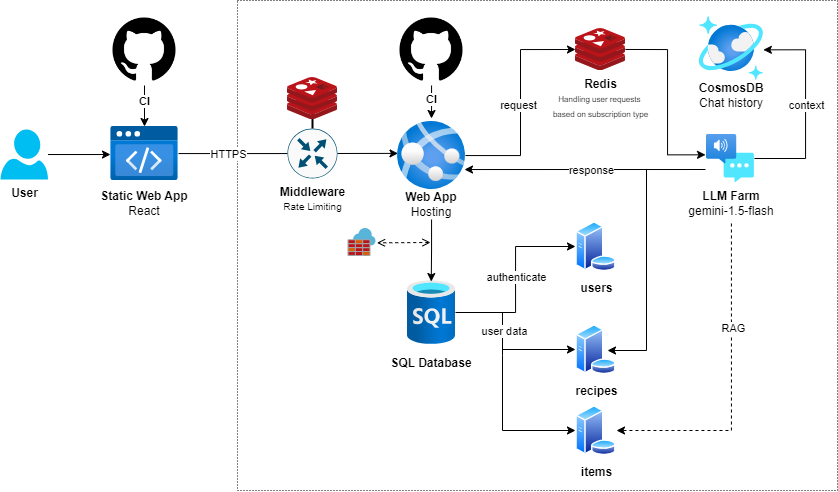

The diagram above was exported from draw.io. Its source (the exported page's mxGraphModel, read from the mxfile embedded in the PNG):
<mxGraphModel dx="1687" dy="878" grid="1" gridSize="10" guides="1" tooltips="1" connect="1" arrows="1" fold="1" page="1" pageScale="1" pageWidth="827" pageHeight="583" math="0" shadow="0">
  <root>
    <mxCell id="0" />
    <mxCell id="1" parent="0" />
    <mxCell id="0Sp2E3jfq5rdWllEIa-N-14" value="" style="rounded=0;whiteSpace=wrap;html=1;fillColor=none;dashed=1;dashPattern=1 2;" parent="1" vertex="1">
      <mxGeometry x="280" y="46" width="600" height="490" as="geometry" />
    </mxCell>
    <mxCell id="kdwqYUO4_lfMiFu1DAeL-65" value="" style="group" parent="1" vertex="1" connectable="0">
      <mxGeometry x="746" y="180" width="90" height="90" as="geometry" />
    </mxCell>
    <mxCell id="kdwqYUO4_lfMiFu1DAeL-12" value="" style="image;aspect=fixed;html=1;points=[];align=center;fontSize=12;image=img/lib/azure2/ai_machine_learning/Speech_Services.svg;" parent="kdwqYUO4_lfMiFu1DAeL-65" vertex="1">
      <mxGeometry x="2.9300000000000637" width="48" height="48" as="geometry" />
    </mxCell>
    <mxCell id="kdwqYUO4_lfMiFu1DAeL-64" value="&lt;b&gt;LLM Farm&lt;/b&gt;&lt;div&gt;gemini-1.5-flash&lt;/div&gt;" style="text;html=1;align=center;verticalAlign=middle;whiteSpace=wrap;rounded=0;" parent="kdwqYUO4_lfMiFu1DAeL-65" vertex="1">
      <mxGeometry x="-17.069999999999993" y="49" width="90" height="40" as="geometry" />
    </mxCell>
    <mxCell id="kdwqYUO4_lfMiFu1DAeL-5" value="&lt;b&gt;User&lt;/b&gt;" style="verticalLabelPosition=bottom;html=1;verticalAlign=top;align=center;strokeColor=none;fillColor=#00BEF2;shape=mxgraph.azure.user;" parent="1" vertex="1">
      <mxGeometry x="43" y="175" width="47.5" height="50" as="geometry" />
    </mxCell>
    <mxCell id="kdwqYUO4_lfMiFu1DAeL-6" value="" style="image;aspect=fixed;html=1;points=[];align=center;fontSize=12;image=img/lib/azure2/preview/Static_Apps.svg;" parent="1" vertex="1">
      <mxGeometry x="153" y="172" width="68" height="54" as="geometry" />
    </mxCell>
    <mxCell id="kdwqYUO4_lfMiFu1DAeL-15" value="" style="shape=image;html=1;verticalAlign=top;verticalLabelPosition=bottom;labelBackgroundColor=#ffffff;imageAspect=0;aspect=fixed;image=https://cdn4.iconfinder.com/data/icons/ionicons/512/icon-social-github-128.png" parent="1" vertex="1">
      <mxGeometry x="438" y="59" width="72" height="72" as="geometry" />
    </mxCell>
    <mxCell id="kdwqYUO4_lfMiFu1DAeL-25" style="edgeStyle=orthogonalEdgeStyle;rounded=0;orthogonalLoop=1;jettySize=auto;html=1;entryX=0;entryY=0.519;entryDx=0;entryDy=0;entryPerimeter=0;" parent="1" source="kdwqYUO4_lfMiFu1DAeL-5" target="kdwqYUO4_lfMiFu1DAeL-6" edge="1">
      <mxGeometry relative="1" as="geometry" />
    </mxCell>
    <mxCell id="kdwqYUO4_lfMiFu1DAeL-36" value="&lt;b style=&quot;text-wrap: nowrap;&quot;&gt;Static Web App&lt;/b&gt;&lt;div style=&quot;text-wrap: nowrap;&quot;&gt;React&lt;/div&gt;" style="text;html=1;align=center;verticalAlign=middle;whiteSpace=wrap;rounded=0;" parent="1" vertex="1">
      <mxGeometry x="157" y="234" width="60" height="30" as="geometry" />
    </mxCell>
    <mxCell id="kdwqYUO4_lfMiFu1DAeL-43" value="" style="group" parent="1" vertex="1" connectable="0">
      <mxGeometry x="440" y="167" width="78" height="104" as="geometry" />
    </mxCell>
    <mxCell id="kdwqYUO4_lfMiFu1DAeL-8" value="" style="image;aspect=fixed;html=1;points=[];align=center;fontSize=12;image=img/lib/azure2/app_services/App_Services.svg;" parent="kdwqYUO4_lfMiFu1DAeL-43" vertex="1">
      <mxGeometry width="68" height="68" as="geometry" />
    </mxCell>
    <mxCell id="kdwqYUO4_lfMiFu1DAeL-42" value="&lt;b style=&quot;forced-color-adjust: none; color: rgb(0, 0, 0); font-family: Helvetica; font-size: 12px; font-style: normal; font-variant-ligatures: normal; font-variant-caps: normal; letter-spacing: normal; orphans: 2; text-align: center; text-indent: 0px; text-transform: none; widows: 2; word-spacing: 0px; -webkit-text-stroke-width: 0px; white-space: nowrap; text-decoration-thickness: initial; text-decoration-style: initial; text-decoration-color: initial;&quot;&gt;Web App&lt;/b&gt;&lt;div style=&quot;forced-color-adjust: none; color: rgb(0, 0, 0); font-family: Helvetica; font-size: 12px; font-style: normal; font-variant-ligatures: normal; font-variant-caps: normal; font-weight: 400; letter-spacing: normal; orphans: 2; text-align: center; text-indent: 0px; text-transform: none; widows: 2; word-spacing: 0px; -webkit-text-stroke-width: 0px; white-space: nowrap; text-decoration-thickness: initial; text-decoration-style: initial; text-decoration-color: initial;&quot;&gt;Hosting&lt;/div&gt;" style="text;html=1;align=center;verticalAlign=middle;whiteSpace=wrap;rounded=0;" parent="kdwqYUO4_lfMiFu1DAeL-43" vertex="1">
      <mxGeometry x="4" y="68" width="60" height="30" as="geometry" />
    </mxCell>
    <mxCell id="kdwqYUO4_lfMiFu1DAeL-47" value="" style="group" parent="1" vertex="1" connectable="0">
      <mxGeometry x="429" y="394" width="90" height="94" as="geometry" />
    </mxCell>
    <mxCell id="kdwqYUO4_lfMiFu1DAeL-9" value="" style="image;aspect=fixed;html=1;points=[];align=center;fontSize=12;image=img/lib/azure2/databases/SQL_Database.svg;" parent="kdwqYUO4_lfMiFu1DAeL-47" vertex="1">
      <mxGeometry x="21" y="-68" width="48" height="64" as="geometry" />
    </mxCell>
    <mxCell id="kdwqYUO4_lfMiFu1DAeL-46" value="&lt;b&gt;SQL Database&lt;/b&gt;" style="text;html=1;align=center;verticalAlign=middle;whiteSpace=wrap;rounded=0;" parent="kdwqYUO4_lfMiFu1DAeL-47" vertex="1">
      <mxGeometry width="90" height="30" as="geometry" />
    </mxCell>
    <mxCell id="kdwqYUO4_lfMiFu1DAeL-48" style="edgeStyle=orthogonalEdgeStyle;rounded=0;orthogonalLoop=1;jettySize=auto;html=1;entryX=0.495;entryY=0.016;entryDx=0;entryDy=0;entryPerimeter=0;" parent="1" source="kdwqYUO4_lfMiFu1DAeL-42" target="kdwqYUO4_lfMiFu1DAeL-9" edge="1">
      <mxGeometry relative="1" as="geometry" />
    </mxCell>
    <mxCell id="kdwqYUO4_lfMiFu1DAeL-50" style="edgeStyle=orthogonalEdgeStyle;rounded=0;orthogonalLoop=1;jettySize=auto;html=1;entryX=0.007;entryY=0.469;entryDx=0;entryDy=0;entryPerimeter=0;" parent="1" source="kdwqYUO4_lfMiFu1DAeL-6" target="kdwqYUO4_lfMiFu1DAeL-8" edge="1">
      <mxGeometry relative="1" as="geometry" />
    </mxCell>
    <mxCell id="kdwqYUO4_lfMiFu1DAeL-51" value="HTTPS" style="edgeLabel;html=1;align=center;verticalAlign=middle;resizable=0;points=[];" parent="kdwqYUO4_lfMiFu1DAeL-50" vertex="1" connectable="0">
      <mxGeometry x="0.0394" y="-1" relative="1" as="geometry">
        <mxPoint x="-65" y="-1" as="offset" />
      </mxGeometry>
    </mxCell>
    <mxCell id="kdwqYUO4_lfMiFu1DAeL-53" value="&lt;b&gt;items&lt;/b&gt;" style="image;aspect=fixed;perimeter=ellipsePerimeter;html=1;align=center;shadow=0;dashed=0;spacingTop=3;image=img/lib/active_directory/database_server.svg;" parent="1" vertex="1">
      <mxGeometry x="618" y="451" width="41" height="50" as="geometry" />
    </mxCell>
    <mxCell id="kdwqYUO4_lfMiFu1DAeL-54" value="&lt;b&gt;users&lt;/b&gt;" style="image;aspect=fixed;perimeter=ellipsePerimeter;html=1;align=center;shadow=0;dashed=0;spacingTop=3;image=img/lib/active_directory/database_server.svg;" parent="1" vertex="1">
      <mxGeometry x="618" y="267" width="41" height="50" as="geometry" />
    </mxCell>
    <mxCell id="kdwqYUO4_lfMiFu1DAeL-55" value="&lt;b&gt;recipes&lt;/b&gt;" style="image;aspect=fixed;perimeter=ellipsePerimeter;html=1;align=center;shadow=0;dashed=0;spacingTop=3;image=img/lib/active_directory/database_server.svg;" parent="1" vertex="1">
      <mxGeometry x="618" y="370" width="41" height="50" as="geometry" />
    </mxCell>
    <mxCell id="kdwqYUO4_lfMiFu1DAeL-62" style="edgeStyle=orthogonalEdgeStyle;rounded=0;orthogonalLoop=1;jettySize=auto;html=1;" parent="1" source="kdwqYUO4_lfMiFu1DAeL-15" edge="1">
      <mxGeometry relative="1" as="geometry">
        <mxPoint x="474" y="164" as="targetPoint" />
      </mxGeometry>
    </mxCell>
    <mxCell id="kdwqYUO4_lfMiFu1DAeL-63" value="&lt;b&gt;CI&lt;/b&gt;" style="edgeLabel;html=1;align=center;verticalAlign=middle;resizable=0;points=[];" parent="kdwqYUO4_lfMiFu1DAeL-62" vertex="1" connectable="0">
      <mxGeometry x="-0.2311" y="1" relative="1" as="geometry">
        <mxPoint x="-2" as="offset" />
      </mxGeometry>
    </mxCell>
    <mxCell id="kdwqYUO4_lfMiFu1DAeL-71" value="" style="endArrow=classic;html=1;rounded=0;entryX=1;entryY=0.324;entryDx=0;entryDy=0;entryPerimeter=0;" parent="1" edge="1">
      <mxGeometry width="50" height="50" relative="1" as="geometry">
        <mxPoint x="748" y="215" as="sourcePoint" />
        <mxPoint x="507" y="215.03200000000004" as="targetPoint" />
      </mxGeometry>
    </mxCell>
    <mxCell id="kdwqYUO4_lfMiFu1DAeL-72" value="response" style="edgeLabel;html=1;align=center;verticalAlign=middle;resizable=0;points=[];" parent="kdwqYUO4_lfMiFu1DAeL-71" vertex="1" connectable="0">
      <mxGeometry x="0.0857" relative="1" as="geometry">
        <mxPoint x="16" as="offset" />
      </mxGeometry>
    </mxCell>
    <mxCell id="kdwqYUO4_lfMiFu1DAeL-75" value="" style="image;sketch=0;aspect=fixed;html=1;points=[];align=center;fontSize=12;image=img/lib/mscae/Azure_Firewall.svg;" parent="1" vertex="1">
      <mxGeometry x="390.5" y="274" width="28" height="28" as="geometry" />
    </mxCell>
    <mxCell id="kdwqYUO4_lfMiFu1DAeL-79" value="" style="endArrow=open;startArrow=open;html=1;rounded=0;dashed=1;endFill=0;startFill=0;entryX=1;entryY=0.512;entryDx=0;entryDy=0;entryPerimeter=0;" parent="1" edge="1">
      <mxGeometry width="50" height="50" relative="1" as="geometry">
        <mxPoint x="473" y="288" as="sourcePoint" />
        <mxPoint x="419.5" y="288.336" as="targetPoint" />
      </mxGeometry>
    </mxCell>
    <mxCell id="kdwqYUO4_lfMiFu1DAeL-84" value="" style="group" parent="1" vertex="1" connectable="0">
      <mxGeometry x="741.9300000000001" y="62" width="64.00000000000006" height="94" as="geometry" />
    </mxCell>
    <mxCell id="kdwqYUO4_lfMiFu1DAeL-10" value="" style="image;aspect=fixed;html=1;points=[];align=center;fontSize=12;image=img/lib/azure2/databases/Azure_Cosmos_DB.svg;" parent="kdwqYUO4_lfMiFu1DAeL-84" vertex="1">
      <mxGeometry width="64" height="64" as="geometry" />
    </mxCell>
    <mxCell id="kdwqYUO4_lfMiFu1DAeL-83" value="&lt;b style=&quot;text-wrap: nowrap;&quot;&gt;CosmosDB&lt;/b&gt;&lt;div style=&quot;text-wrap: nowrap;&quot;&gt;Chat history&lt;/div&gt;" style="text;html=1;align=center;verticalAlign=middle;whiteSpace=wrap;rounded=0;" parent="kdwqYUO4_lfMiFu1DAeL-84" vertex="1">
      <mxGeometry x="2" y="64" width="60" height="30" as="geometry" />
    </mxCell>
    <mxCell id="0Sp2E3jfq5rdWllEIa-N-1" style="edgeStyle=orthogonalEdgeStyle;rounded=0;orthogonalLoop=1;jettySize=auto;html=1;entryX=0;entryY=0.5;entryDx=0;entryDy=0;" parent="1" source="kdwqYUO4_lfMiFu1DAeL-9" target="kdwqYUO4_lfMiFu1DAeL-54" edge="1">
      <mxGeometry relative="1" as="geometry" />
    </mxCell>
    <mxCell id="0Sp2E3jfq5rdWllEIa-N-2" value="authenticate" style="edgeLabel;html=1;align=center;verticalAlign=middle;resizable=0;points=[];" parent="0Sp2E3jfq5rdWllEIa-N-1" vertex="1" connectable="0">
      <mxGeometry x="0.0241" relative="1" as="geometry">
        <mxPoint as="offset" />
      </mxGeometry>
    </mxCell>
    <mxCell id="0Sp2E3jfq5rdWllEIa-N-3" value="" style="endArrow=classic;html=1;rounded=0;entryX=0;entryY=0.5;entryDx=0;entryDy=0;" parent="1" target="kdwqYUO4_lfMiFu1DAeL-55" edge="1">
      <mxGeometry width="50" height="50" relative="1" as="geometry">
        <mxPoint x="545" y="358" as="sourcePoint" />
        <mxPoint x="608" y="394" as="targetPoint" />
        <Array as="points">
          <mxPoint x="545" y="376" />
          <mxPoint x="545" y="395" />
        </Array>
      </mxGeometry>
    </mxCell>
    <mxCell id="0Sp2E3jfq5rdWllEIa-N-4" value="" style="endArrow=classic;html=1;rounded=0;entryX=0;entryY=0.5;entryDx=0;entryDy=0;" parent="1" target="kdwqYUO4_lfMiFu1DAeL-53" edge="1">
      <mxGeometry width="50" height="50" relative="1" as="geometry">
        <mxPoint x="545" y="383" as="sourcePoint" />
        <mxPoint x="618" y="411" as="targetPoint" />
        <Array as="points">
          <mxPoint x="545" y="401" />
          <mxPoint x="545" y="476" />
        </Array>
      </mxGeometry>
    </mxCell>
    <mxCell id="0Sp2E3jfq5rdWllEIa-N-5" value="user data" style="edgeLabel;html=1;align=center;verticalAlign=middle;resizable=0;points=[];" parent="0Sp2E3jfq5rdWllEIa-N-4" vertex="1" connectable="0">
      <mxGeometry x="-0.4148" y="1" relative="1" as="geometry">
        <mxPoint y="-55" as="offset" />
      </mxGeometry>
    </mxCell>
    <mxCell id="0Sp2E3jfq5rdWllEIa-N-8" style="edgeStyle=orthogonalEdgeStyle;rounded=0;orthogonalLoop=1;jettySize=auto;html=1;exitX=0.5;exitY=1;exitDx=0;exitDy=0;entryX=1;entryY=0.5;entryDx=0;entryDy=0;dashed=1;" parent="1" source="kdwqYUO4_lfMiFu1DAeL-64" target="kdwqYUO4_lfMiFu1DAeL-53" edge="1">
      <mxGeometry relative="1" as="geometry" />
    </mxCell>
    <mxCell id="0Sp2E3jfq5rdWllEIa-N-9" value="RAG" style="edgeLabel;html=1;align=center;verticalAlign=middle;resizable=0;points=[];" parent="0Sp2E3jfq5rdWllEIa-N-8" vertex="1" connectable="0">
      <mxGeometry x="-0.3485" y="1" relative="1" as="geometry">
        <mxPoint as="offset" />
      </mxGeometry>
    </mxCell>
    <mxCell id="0Sp2E3jfq5rdWllEIa-N-10" value="" style="endArrow=classic;html=1;rounded=0;entryX=1;entryY=0.5;entryDx=0;entryDy=0;" parent="1" edge="1">
      <mxGeometry width="50" height="50" relative="1" as="geometry">
        <mxPoint x="689" y="215" as="sourcePoint" />
        <mxPoint x="650" y="396" as="targetPoint" />
        <Array as="points">
          <mxPoint x="689" y="396" />
        </Array>
      </mxGeometry>
    </mxCell>
    <mxCell id="0Sp2E3jfq5rdWllEIa-N-11" style="edgeStyle=orthogonalEdgeStyle;rounded=0;orthogonalLoop=1;jettySize=auto;html=1;entryX=0.999;entryY=0.521;entryDx=0;entryDy=0;entryPerimeter=0;" parent="1" source="kdwqYUO4_lfMiFu1DAeL-12" target="kdwqYUO4_lfMiFu1DAeL-10" edge="1">
      <mxGeometry relative="1" as="geometry">
        <Array as="points">
          <mxPoint x="848" y="204" />
          <mxPoint x="848" y="95" />
        </Array>
      </mxGeometry>
    </mxCell>
    <mxCell id="0Sp2E3jfq5rdWllEIa-N-13" value="context" style="edgeLabel;html=1;align=center;verticalAlign=middle;resizable=0;points=[];" parent="0Sp2E3jfq5rdWllEIa-N-11" vertex="1" connectable="0">
      <mxGeometry x="0.0357" relative="1" as="geometry">
        <mxPoint as="offset" />
      </mxGeometry>
    </mxCell>
    <mxCell id="4VoCbKnUcegNYqzZsXVW-3" value="" style="shape=image;html=1;verticalAlign=top;verticalLabelPosition=bottom;labelBackgroundColor=#ffffff;imageAspect=0;aspect=fixed;image=https://cdn4.iconfinder.com/data/icons/ionicons/512/icon-social-github-128.png" parent="1" vertex="1">
      <mxGeometry x="151" y="59" width="72" height="72" as="geometry" />
    </mxCell>
    <mxCell id="4VoCbKnUcegNYqzZsXVW-4" style="edgeStyle=orthogonalEdgeStyle;rounded=0;orthogonalLoop=1;jettySize=auto;html=1;entryX=0.5;entryY=0;entryDx=0;entryDy=0;entryPerimeter=0;" parent="1" source="4VoCbKnUcegNYqzZsXVW-3" target="kdwqYUO4_lfMiFu1DAeL-6" edge="1">
      <mxGeometry relative="1" as="geometry">
        <mxPoint x="187" y="164" as="targetPoint" />
      </mxGeometry>
    </mxCell>
    <mxCell id="4VoCbKnUcegNYqzZsXVW-5" value="&lt;b&gt;CI&lt;/b&gt;" style="edgeLabel;html=1;align=center;verticalAlign=middle;resizable=0;points=[];" parent="4VoCbKnUcegNYqzZsXVW-4" vertex="1" connectable="0">
      <mxGeometry x="-0.2311" y="1" relative="1" as="geometry">
        <mxPoint x="-2" as="offset" />
      </mxGeometry>
    </mxCell>
    <mxCell id="B4cGFEuihbMA_VjUXkqq-1" value="&lt;b&gt;Redis&lt;/b&gt;&lt;div&gt;&lt;font style=&quot;font-size: 8px;&quot;&gt;Handling user requests&amp;nbsp;&lt;/font&gt;&lt;/div&gt;&lt;div&gt;&lt;font style=&quot;font-size: 8px;&quot;&gt;based on subscription type&lt;/font&gt;&lt;/div&gt;" style="image;sketch=0;aspect=fixed;html=1;points=[];align=center;fontSize=12;image=img/lib/mscae/Cache_Redis_Product.svg;" vertex="1" parent="1">
      <mxGeometry x="618" y="74" width="50" height="42" as="geometry" />
    </mxCell>
    <mxCell id="B4cGFEuihbMA_VjUXkqq-4" style="edgeStyle=orthogonalEdgeStyle;rounded=0;orthogonalLoop=1;jettySize=auto;html=1;entryX=0;entryY=0.5;entryDx=0;entryDy=0;entryPerimeter=0;" edge="1" parent="1" source="kdwqYUO4_lfMiFu1DAeL-8" target="B4cGFEuihbMA_VjUXkqq-1">
      <mxGeometry relative="1" as="geometry" />
    </mxCell>
    <mxCell id="B4cGFEuihbMA_VjUXkqq-5" value="request" style="edgeLabel;html=1;align=center;verticalAlign=middle;resizable=0;points=[];" vertex="1" connectable="0" parent="B4cGFEuihbMA_VjUXkqq-4">
      <mxGeometry x="0.0586" y="-1" relative="1" as="geometry">
        <mxPoint x="-4" y="8" as="offset" />
      </mxGeometry>
    </mxCell>
    <mxCell id="B4cGFEuihbMA_VjUXkqq-7" style="edgeStyle=orthogonalEdgeStyle;rounded=0;orthogonalLoop=1;jettySize=auto;html=1;entryX=-0.019;entryY=0.507;entryDx=0;entryDy=0;entryPerimeter=0;exitX=0.998;exitY=0.499;exitDx=0;exitDy=0;exitPerimeter=0;" edge="1" parent="1" source="B4cGFEuihbMA_VjUXkqq-1">
      <mxGeometry relative="1" as="geometry">
        <mxPoint x="668" y="91" as="sourcePoint" />
        <mxPoint x="748.018" y="200.336" as="targetPoint" />
        <Array as="points">
          <mxPoint x="710" y="95" />
          <mxPoint x="710" y="200" />
        </Array>
      </mxGeometry>
    </mxCell>
    <mxCell id="B4cGFEuihbMA_VjUXkqq-12" value="" style="edgeStyle=orthogonalEdgeStyle;rounded=0;orthogonalLoop=1;jettySize=auto;html=1;endArrow=none;startFill=0;strokeWidth=2;" edge="1" parent="1" source="B4cGFEuihbMA_VjUXkqq-8" target="B4cGFEuihbMA_VjUXkqq-11">
      <mxGeometry relative="1" as="geometry" />
    </mxCell>
    <mxCell id="B4cGFEuihbMA_VjUXkqq-8" value="" style="image;sketch=0;aspect=fixed;html=1;points=[];align=center;fontSize=12;image=img/lib/mscae/Cache_Redis_Product.svg;" vertex="1" parent="1">
      <mxGeometry x="330" y="123" width="50" height="42" as="geometry" />
    </mxCell>
    <mxCell id="B4cGFEuihbMA_VjUXkqq-11" value="&lt;div&gt;&lt;b&gt;Middleware&lt;/b&gt;&lt;br&gt;&lt;/div&gt;&lt;font style=&quot;font-size: 10px;&quot;&gt;Rate Limiting&lt;/font&gt;&lt;div&gt;&lt;br&gt;&lt;/div&gt;" style="sketch=0;points=[[0.5,0,0],[1,0.5,0],[0.5,1,0],[0,0.5,0],[0.145,0.145,0],[0.8555,0.145,0],[0.855,0.8555,0],[0.145,0.855,0]];verticalLabelPosition=bottom;html=1;verticalAlign=top;aspect=fixed;align=center;pointerEvents=1;shape=mxgraph.cisco19.rect;prIcon=router;fillColor=#FAFAFA;strokeColor=#005073;" vertex="1" parent="1">
      <mxGeometry x="330" y="174" width="50" height="50" as="geometry" />
    </mxCell>
  </root>
</mxGraphModel>